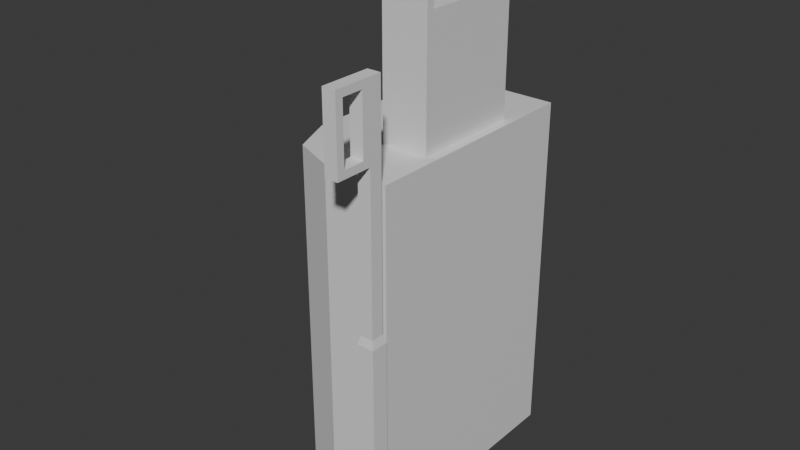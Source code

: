 # Source: Washing.blend  (saved by Blender 4.2.66; exported with 4.5.12 LTS)
import bpy
from mathutils import Matrix  # noqa: F401  (used for matrix-valued properties, if any)

bpy.ops.wm.read_factory_settings(use_empty=True)
scene = bpy.context.scene
scene.name = 'Scene'

# ---- collections
col_collection = bpy.data.collections.new('Collection'); scene.collection.children.link(col_collection)

# ---- materials (node trees are filled in below, after node groups)
mat_material_001 = bpy.data.materials.new('Material.001')
mat_material_002 = bpy.data.materials.new('Material.002')

# ---- material node trees
mat_material_001.use_nodes = True; mat_material_001.node_tree.nodes.clear()
_N = mat_material_001.node_tree.nodes; _L = mat_material_001.node_tree.links
n0 = _N.new('ShaderNodeBsdfPrincipled'); n0.name = 'Principled BSDF'; n0.location = (10, 300)
n1 = _N.new('ShaderNodeOutputMaterial'); n1.name = 'Material Output'; n1.location = (300, 300)
_L.new(n0.outputs[0], n1.inputs[0])
n1.is_active_output = True
mat_material_002.use_nodes = True; mat_material_002.node_tree.nodes.clear()
_N = mat_material_002.node_tree.nodes; _L = mat_material_002.node_tree.links
n0 = _N.new('ShaderNodeBsdfPrincipled'); n0.name = 'Principled BSDF'; n0.location = (10, 300)
n1 = _N.new('ShaderNodeOutputMaterial'); n1.name = 'Material Output'; n1.location = (300, 300)
_L.new(n0.outputs[0], n1.inputs[0])
n1.is_active_output = True

# ---- world
world_world = bpy.data.worlds.new('World'); scene.world = world_world
world_world.use_nodes = True; world_world.node_tree.nodes.clear()
_N = world_world.node_tree.nodes; _L = world_world.node_tree.links
n0 = _N.new('ShaderNodeOutputWorld'); n0.name = 'World Output'; n0.location = (300, 300)
n1 = _N.new('ShaderNodeBackground'); n1.name = 'Background'; n1.location = (10, 300)
n1.inputs[0].default_value = (0.05088, 0.05088, 0.05088, 1.0)
_L.new(n1.outputs[0], n0.inputs[0])
n0.is_active_output = True
world_world.color = (0.05088, 0.05088, 0.05088)
world_world.sun_shadow_jitter_overblur = 0.0

# ---- meshes
me_cube_001 = bpy.data.meshes.new('Cube.001')
me_cube_001.from_pydata([(0.2211, -0.42, 0.0), (0.2211, 0.42, 0.0), (0.1876, 0.1986, 1.265), (-0.01066, -0.42, 0.0), (-0.2211, -0.2095, 0.0), (-0.1595, -0.3584, 0.0), (-0.2211, -0.2095, 1.265), (0.02283, -0.1986, 1.265), (-0.1595, -0.3584, 1.265), (-0.2211, 0.2095, 0.0), (-0.01066, 0.42, 0.0), (-0.1595, 0.3584, 0.0), (0.02283, 0.1986, 1.265), (0.2211, -0.42, 1.265), (-0.01066, -0.42, 1.265), (0.1876, 0.1704, 1.862), (0.1876, -0.1704, 1.862), (0.02283, 0.1704, 1.862), (0.02283, -0.1704, 1.705), (0.1876, -0.1704, 1.705), (0.1876, -0.1986, 1.89), (0.02283, 0.1986, 1.89), (0.02283, -0.1986, 1.89), (0.1876, -0.1986, 1.677), (-0.01066, -0.42, 0.6324), (-0.1595, -0.3584, 0.6324), (-0.2211, -0.2095, 0.6324), (-0.01066, 0.42, 0.6324), (-0.1595, 0.3584, 0.6324), (-0.2211, 0.2095, 0.6324), (0.1876, -0.1986, 1.265), (-0.2211, 0.2095, 1.265), (-0.1595, 0.3584, 1.265), (0.2211, 0.42, 1.265), (-0.01066, 0.42, 1.265), (0.02283, -0.1704, 1.862), (0.02283, 0.1704, 1.705), (0.1876, 0.1704, 1.705), (0.1876, 0.1986, 1.89), (0.02283, -0.1986, 1.677), (0.02283, 0.1986, 1.677), (0.1876, 0.1986, 1.677), (0.2211, 0.42, 0.6324), (0.2211, -0.42, 0.6324)], [], [(43, 13, 14, 24), (42, 33, 13, 43), (26, 6, 31, 29), (27, 34, 33, 42), (24, 14, 8, 25), (25, 8, 6, 26), (27, 10, 11, 28), (28, 11, 9, 29), (36, 18, 19, 37), (34, 32, 8, 14), (32, 31, 6, 8), (2, 30, 13, 33), (30, 7, 14, 13), (12, 2, 33, 34), (7, 12, 34, 14), (38, 21, 22, 20), (39, 23, 20, 22), (41, 40, 21, 38), (17, 36, 37, 15), (30, 2, 41, 23), (2, 12, 40, 41), (7, 30, 23, 39), (12, 7, 39, 40), (16, 15, 38, 20), (17, 35, 22, 21), (35, 18, 39, 22), (19, 16, 20, 23), (36, 17, 21, 40), (15, 37, 41, 38), (37, 19, 23, 41), (18, 36, 40, 39), (18, 35, 16, 19), (35, 17, 15, 16), (32, 28, 29, 31), (34, 27, 28, 32), (5, 25, 26, 4), (3, 24, 25, 5), (10, 27, 42, 1), (4, 26, 29, 9), (1, 42, 43, 0), (0, 43, 24, 3)])
me_cube_001.polygons.foreach_set('material_index', [1, 1, 1, 1, 1, 1, 0, 0, 0, 0, 0, 0, 0, 0, 0, 0, 0, 0, 0, 0, 0, 0, 0, 0, 0, 0, 0, 0, 0, 0, 0, 0, 0, 1, 1, 0, 0, 0, 0, 0, 0])
_uv = me_cube_001.uv_layers.new(name='UVMap')
_uv.uv.foreach_set('vector', [0.3576, 0.6511, 0.09095, 0.6511, 0.09095, 0.5533, 0.3576, 0.5533, 0.9928, 0.2738, 0.9928, 0.5405, 0.6386, 0.5405, 0.6386, 0.2738, 0.3576, 0.4175, 0.09095, 0.4175, 0.09095, 0.2407, 0.3576, 0.2407, 0.3576, 0.1049, 0.09095, 0.1049, 0.09095, 0.007151, 0.3576, 0.007151, 0.3576, 0.5533, 0.09095, 0.5533, 0.09095, 0.4854, 0.3576, 0.4854, 0.3576, 0.4854, 0.09095, 0.4854, 0.09095, 0.4175, 0.3576, 0.4175, 0.3576, 0.1049, 0.6243, 0.1049, 0.6243, 0.1728, 0.3576, 0.1728, 0.3576, 0.1728, 0.6243, 0.1728, 0.6243, 0.2407, 0.3576, 0.2407, 0.5384, 0.875, 0.5384, 0.7313, 0.6079, 0.7313, 0.6079, 0.875, 0.7274, 0.9091, 0.6646, 0.8831, 0.6646, 0.5808, 0.7274, 0.5548, 0.6646, 0.8831, 0.6386, 0.8203, 0.6386, 0.6436, 0.6646, 0.5808, 0.811, 0.8157, 0.811, 0.6482, 0.8251, 0.5548, 0.8251, 0.9091, 0.811, 0.6482, 0.7415, 0.6482, 0.7274, 0.5548, 0.8251, 0.5548, 0.7415, 0.8157, 0.811, 0.8157, 0.8251, 0.9091, 0.7274, 0.9091, 0.7415, 0.6482, 0.7415, 0.8157, 0.7274, 0.9091, 0.7274, 0.5548, 0.007151, 0.2708, 0.07665, 0.2708, 0.07665, 0.4383, 0.007151, 0.4383, 0.07665, 0.528, 0.007151, 0.528, 0.007151, 0.4383, 0.07665, 0.4383, 0.007151, 0.181, 0.07665, 0.181, 0.07665, 0.2708, 0.007151, 0.2708, 0.4546, 0.7313, 0.4546, 0.6654, 0.5241, 0.6654, 0.5241, 0.7313, 0.09095, 0.6654, 0.2585, 0.6654, 0.2585, 0.8393, 0.09095, 0.8393, 0.007151, 0.007151, 0.07665, 0.007151, 0.07665, 0.181, 0.007151, 0.181, 0.07665, 0.7019, 0.007151, 0.7019, 0.007151, 0.528, 0.07665, 0.528, 0.2728, 0.6654, 0.4403, 0.6654, 0.4403, 0.8393, 0.2728, 0.8393, 0.1029, 0.9171, 0.2466, 0.9171, 0.2585, 0.929, 0.09095, 0.929, 0.2847, 0.9171, 0.4284, 0.9171, 0.4403, 0.929, 0.2728, 0.929, 0.4284, 0.9171, 0.4284, 0.8512, 0.4403, 0.8393, 0.4403, 0.929, 0.1029, 0.8512, 0.1029, 0.9171, 0.09095, 0.929, 0.09095, 0.8393, 0.2847, 0.8512, 0.2847, 0.9171, 0.2728, 0.929, 0.2728, 0.8393, 0.2466, 0.9171, 0.2466, 0.8512, 0.2585, 0.8393, 0.2585, 0.929, 0.2466, 0.8512, 0.1029, 0.8512, 0.09095, 0.8393, 0.2585, 0.8393, 0.4284, 0.8512, 0.2847, 0.8512, 0.2728, 0.8393, 0.4403, 0.8393, 0.5384, 0.7313, 0.5384, 0.6654, 0.6079, 0.6654, 0.6079, 0.7313, 0.4546, 0.875, 0.4546, 0.7313, 0.5241, 0.7313, 0.5241, 0.875, 0.09095, 0.1728, 0.3576, 0.1728, 0.3576, 0.2407, 0.09095, 0.2407, 0.09095, 0.1049, 0.3576, 0.1049, 0.3576, 0.1728, 0.09095, 0.1728, 0.6243, 0.4854, 0.3576, 0.4854, 0.3576, 0.4175, 0.6243, 0.4175, 0.6243, 0.5533, 0.3576, 0.5533, 0.3576, 0.4854, 0.6243, 0.4854, 0.6243, 0.1049, 0.3576, 0.1049, 0.3576, 0.007151, 0.6243, 0.007151, 0.6243, 0.4175, 0.3576, 0.4175, 0.3576, 0.2407, 0.6243, 0.2407, 0.9928, 0.007151, 0.9928, 0.2738, 0.6386, 0.2738, 0.6386, 0.007151, 0.6243, 0.6511, 0.3576, 0.6511, 0.3576, 0.5533, 0.6243, 0.5533])
me_cube_001.materials.append(mat_material_001)
me_cube_001.materials.append(mat_material_002)
me_cube_001.update()
me_cube_002 = bpy.data.meshes.new('Cube.002')
me_cube_002.from_pydata([(0.1773, -0.4857, 0.1744), (0.1773, -0.5129, 1.575), (0.1773, -0.4393, 0.1744), (0.1773, -0.4393, 1.602), (0.2237, -0.4857, 0.1744), (0.2237, -0.5129, 1.575), (0.2237, -0.4393, 0.1744), (0.2237, -0.4393, 1.602), (0.1773, -0.4857, 0.7868), (0.1773, -0.4393, 0.7868), (0.2237, -0.4393, 0.7868), (0.2237, -0.4857, 0.7868), (0.1696, -0.4315, 0.1744), (0.1696, -0.4934, 0.1744), (0.1696, -0.4315, 0.757), (0.2314, -0.4315, 0.1744), (0.2314, -0.4315, 0.757), (0.2314, -0.4934, 0.1744), (0.2314, -0.4934, 0.757), (0.1696, -0.4934, 0.757), (0.1773, -0.5129, 1.371), (0.1773, -0.4393, 1.344), (0.2237, -0.4393, 1.344), (0.2237, -0.5129, 1.371), (0.1773, -0.5885, 1.371), (0.1773, -0.5885, 1.575), (0.2237, -0.5885, 1.575), (0.2237, -0.5885, 1.371), (0.1773, -0.4857, 1.344), (0.1773, -0.4857, 1.602), (0.2237, -0.4857, 1.602), (0.2237, -0.4857, 1.344), (0.1773, -0.6156, 1.344), (0.1773, -0.6156, 1.602), (0.2237, -0.6156, 1.602), (0.2237, -0.6156, 1.344), (0.1773, -0.4393, 1.065), (0.2237, -0.4393, 1.065), (0.2237, -0.4857, 1.065), (0.1773, -0.4857, 1.065)], [], [(28, 29, 3, 21), (21, 3, 7, 22), (22, 7, 30, 31), (30, 29, 33, 34), (2, 6, 4, 0), (7, 3, 29, 30), (11, 8, 19, 18), (4, 6, 15, 17), (9, 10, 16, 14), (2, 0, 13, 12), (17, 18, 19, 13), (15, 16, 18, 17), (12, 14, 16, 15), (13, 19, 14, 12), (0, 4, 17, 13), (8, 9, 14, 19), (10, 11, 18, 16), (6, 2, 12, 15), (38, 31, 28, 39), (37, 22, 31, 38), (36, 21, 22, 37), (39, 28, 21, 36), (35, 34, 33, 32), (28, 31, 35, 32), (26, 27, 24, 25), (5, 26, 25, 1), (20, 1, 29, 28), (5, 23, 31, 30), (25, 24, 32, 33), (27, 26, 34, 35), (1, 25, 33, 29), (26, 5, 30, 34), (23, 27, 35, 31), (24, 20, 28, 32), (27, 23, 20, 24), (23, 5, 1, 20), (8, 39, 36, 9), (9, 36, 37, 10), (10, 37, 38, 11), (11, 38, 39, 8)])
me_cube_002.polygons.foreach_set('material_index', [0, 0, 0, 0, 0, 0, 0, 0, 0, 0, 1, 1, 1, 1, 0, 0, 0, 0, 0, 0, 0, 0, 0, 0, 0, 0, 0, 0, 0, 0, 0, 0, 0, 0, 0, 0, 0, 0, 0, 0])
_uv = me_cube_002.uv_layers.new(name='UVMap')
_uv.uv.foreach_set('vector', [0.5521, 0.3077, 0.5521, 0.5767, 0.5038, 0.5767, 0.5038, 0.3077, 0.06631, 0.3077, 0.06631, 0.5767, 0.018, 0.5767, 0.018, 0.3077, 0.9069, 0.3077, 0.9069, 0.5767, 0.8586, 0.5767, 0.8586, 0.3077, 0.018, 0.625, 0.06631, 0.625, 0.06631, 0.7602, 0.018, 0.7602, 0.4115, 0.8716, 0.4598, 0.8716, 0.4598, 0.9199, 0.4115, 0.9199, 0.018, 0.5767, 0.06631, 0.5767, 0.06631, 0.625, 0.018, 0.625, 0.4598, 0.6563, 0.4115, 0.6563, 0.4034, 0.6243, 0.4678, 0.6243, 0.4598, 0.9199, 0.4598, 0.8716, 0.4678, 0.8636, 0.4678, 0.9279, 0.3594, 0.6563, 0.3111, 0.6563, 0.3031, 0.6243, 0.3674, 0.6243, 0.4115, 0.8716, 0.4115, 0.9199, 0.4034, 0.9279, 0.4034, 0.8636, 0.4678, 0.018, 0.4678, 0.6243, 0.4034, 0.6243, 0.4034, 0.018, 0.1667, 0.018, 0.1667, 0.6243, 0.1023, 0.6243, 0.1023, 0.018, 0.3674, 0.018, 0.3674, 0.6243, 0.3031, 0.6243, 0.3031, 0.018, 0.2671, 0.018, 0.2671, 0.6243, 0.2027, 0.6243, 0.2027, 0.018, 0.4115, 0.9199, 0.4598, 0.9199, 0.4678, 0.9279, 0.4034, 0.9279, 0.259, 0.6563, 0.2107, 0.6563, 0.2027, 0.6243, 0.2671, 0.6243, 0.1587, 0.6563, 0.1103, 0.6563, 0.1023, 0.6243, 0.1667, 0.6243, 0.4598, 0.8716, 0.4115, 0.8716, 0.4034, 0.8636, 0.4678, 0.8636, 0.1506, 0.6923, 0.1506, 0.982, 0.1023, 0.982, 0.1023, 0.6923, 0.9069, 0.018, 0.9069, 0.3077, 0.8586, 0.3077, 0.8586, 0.018, 0.06631, 0.018, 0.06631, 0.3077, 0.018, 0.3077, 0.018, 0.018, 0.5521, 0.018, 0.5521, 0.3077, 0.5038, 0.3077, 0.5038, 0.018, 0.2349, 0.6923, 0.2349, 0.9613, 0.1866, 0.9613, 0.1866, 0.6923, 0.4195, 0.6923, 0.4678, 0.6923, 0.4678, 0.8276, 0.4195, 0.8276, 0.7234, 0.9038, 0.7234, 0.6914, 0.7717, 0.6914, 0.7717, 0.9038, 0.5521, 0.8251, 0.5521, 0.9038, 0.5038, 0.9038, 0.5038, 0.8251, 0.5804, 0.3359, 0.5804, 0.5484, 0.5521, 0.5767, 0.5521, 0.3077, 0.8303, 0.5484, 0.8303, 0.3359, 0.8586, 0.3077, 0.8586, 0.5767, 0.6591, 0.5484, 0.6591, 0.3359, 0.6874, 0.3077, 0.6874, 0.5767, 0.7516, 0.3359, 0.7516, 0.5484, 0.7234, 0.5767, 0.7234, 0.3077, 0.5804, 0.5484, 0.6591, 0.5484, 0.6874, 0.5767, 0.5521, 0.5767, 0.7516, 0.5484, 0.8303, 0.5484, 0.8586, 0.5767, 0.7234, 0.5767, 0.8303, 0.3359, 0.7516, 0.3359, 0.7234, 0.3077, 0.8586, 0.3077, 0.6591, 0.3359, 0.5804, 0.3359, 0.5521, 0.3077, 0.6874, 0.3077, 0.7234, 0.6914, 0.7234, 0.6127, 0.7717, 0.6127, 0.7717, 0.6914, 0.5521, 0.6127, 0.5521, 0.8251, 0.5038, 0.8251, 0.5038, 0.6127, 0.6874, 0.6127, 0.6874, 0.9023, 0.6391, 0.9023, 0.6391, 0.6127, 0.9403, 0.6127, 0.9403, 0.9023, 0.892, 0.9023, 0.892, 0.6127, 0.856, 0.6127, 0.856, 0.9023, 0.8077, 0.9023, 0.8077, 0.6127, 0.3514, 0.6923, 0.3514, 0.982, 0.3031, 0.982, 0.3031, 0.6923])
me_cube_002.materials.append(mat_material_001)
me_cube_002.materials.append(mat_material_002)
me_cube_002.update()

# ---- objects
ob_cube = bpy.data.objects.new('Cube', me_cube_001)
ob_cube_001 = bpy.data.objects.new('Cube.001', me_cube_002)

# ---- transforms, parenting, visibility, modifiers, constraints
ob_cube.location = (0.0, 0.0, 0.0)
ob_cube_001.location = (0.0, 0.0, 0.0)

# ---- collection membership
col_collection.objects.link(ob_cube)
col_collection.objects.link(ob_cube_001)

# ---- scene / render settings (as saved in the file)
scene.frame_start = 1; scene.frame_end = 250; scene.frame_set(1)
scene.render.engine = 'BLENDER_EEVEE_NEXT'
bpy.context.view_layer.update()

# ---- added for rendering (the .blend has no active camera and no usable light): camera, sun
cam_auto = bpy.data.cameras.new('AutoCamera')
cam_auto.lens = 50.0
cam_auto.sensor_width = 36.0
cam_auto.clip_end = 1000.0
ob_auto_camera = bpy.data.objects.new('AutoCamera', cam_auto)
scene.collection.objects.link(ob_auto_camera)
ob_auto_camera.location = (2.04246, -2.54259, 2.57474)
ob_auto_camera.rotation_euler = (1.09748, -7.21219e-08, 0.694738)
scene.camera = ob_auto_camera
light_auto_sun = bpy.data.lights.new('AutoSun', 'SUN')
light_auto_sun.energy = 3.0
light_auto_sun.angle = 0.0523599
ob_auto_sun = bpy.data.objects.new('AutoSun', light_auto_sun)
scene.collection.objects.link(ob_auto_sun)
ob_auto_sun.rotation_euler = (0.872665, 0.174533, 0.523599)
bpy.context.view_layer.update()
